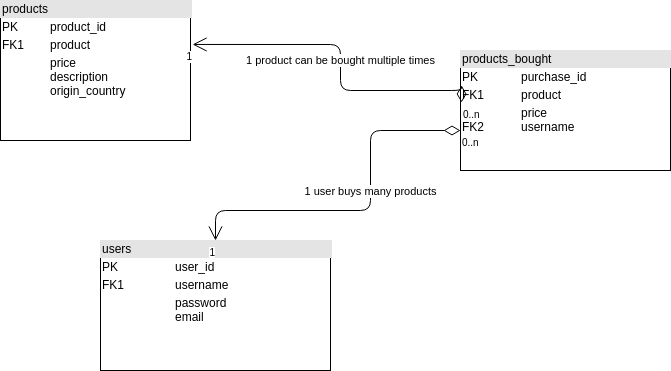

The diagram above was exported from draw.io. Its source (the exported page's mxGraphModel, read from the mxfile embedded in the PNG):
<mxGraphModel dx="801" dy="462" grid="1" gridSize="10" guides="1" tooltips="1" connect="1" arrows="1" fold="1" page="1" pageScale="1" pageWidth="827" pageHeight="1169" background="#FFFFFF" math="0" shadow="0">
  <root>
    <mxCell id="WIyWlLk6GJQsqaUBKTNV-0" />
    <mxCell id="WIyWlLk6GJQsqaUBKTNV-1" parent="WIyWlLk6GJQsqaUBKTNV-0" />
    <mxCell id="WV_WCdrjvJcXfBapkm6G-2" value="&lt;div style=&quot;box-sizing: border-box ; width: 100% ; background: #e4e4e4 ; padding: 2px&quot;&gt;products&lt;/div&gt;&lt;table style=&quot;width: 100% ; font-size: 1em&quot; cellpadding=&quot;2&quot; cellspacing=&quot;0&quot;&gt;&lt;tbody&gt;&lt;tr&gt;&lt;td&gt;PK&lt;/td&gt;&lt;td&gt;product_id&lt;/td&gt;&lt;/tr&gt;&lt;tr&gt;&lt;td&gt;FK1&lt;/td&gt;&lt;td&gt;product&lt;/td&gt;&lt;/tr&gt;&lt;tr&gt;&lt;td&gt;&lt;/td&gt;&lt;td&gt;price&lt;br&gt;description&lt;br&gt;origin_country&lt;br&gt;&lt;br&gt;&lt;/td&gt;&lt;/tr&gt;&lt;/tbody&gt;&lt;/table&gt;" style="verticalAlign=top;align=left;overflow=fill;html=1;" vertex="1" parent="WIyWlLk6GJQsqaUBKTNV-1">
      <mxGeometry x="90" y="120" width="190" height="140" as="geometry" />
    </mxCell>
    <mxCell id="WV_WCdrjvJcXfBapkm6G-3" value="&lt;div style=&quot;box-sizing: border-box ; width: 100% ; background: #e4e4e4 ; padding: 2px&quot;&gt;users&lt;/div&gt;&lt;table style=&quot;width: 100% ; font-size: 1em&quot; cellpadding=&quot;2&quot; cellspacing=&quot;0&quot;&gt;&lt;tbody&gt;&lt;tr&gt;&lt;td&gt;PK&lt;/td&gt;&lt;td&gt;user_id&lt;/td&gt;&lt;/tr&gt;&lt;tr&gt;&lt;td&gt;FK1&lt;/td&gt;&lt;td&gt;username&lt;/td&gt;&lt;/tr&gt;&lt;tr&gt;&lt;td&gt;&lt;/td&gt;&lt;td&gt;password&lt;br&gt;email&lt;/td&gt;&lt;/tr&gt;&lt;/tbody&gt;&lt;/table&gt;" style="verticalAlign=top;align=left;overflow=fill;html=1;" vertex="1" parent="WIyWlLk6GJQsqaUBKTNV-1">
      <mxGeometry x="190" y="360" width="230" height="130" as="geometry" />
    </mxCell>
    <mxCell id="WV_WCdrjvJcXfBapkm6G-4" value="&lt;div style=&quot;box-sizing: border-box ; width: 100% ; background: #e4e4e4 ; padding: 2px&quot;&gt;products_bought&lt;/div&gt;&lt;table style=&quot;width: 100% ; font-size: 1em&quot; cellpadding=&quot;2&quot; cellspacing=&quot;0&quot;&gt;&lt;tbody&gt;&lt;tr&gt;&lt;td&gt;PK&lt;/td&gt;&lt;td&gt;purchase_id&lt;/td&gt;&lt;/tr&gt;&lt;tr&gt;&lt;td&gt;FK1&lt;/td&gt;&lt;td&gt;product&lt;/td&gt;&lt;/tr&gt;&lt;tr&gt;&lt;td&gt;&lt;br&gt;FK2&lt;/td&gt;&lt;td&gt;price&lt;br&gt;username&lt;/td&gt;&lt;/tr&gt;&lt;/tbody&gt;&lt;/table&gt;" style="verticalAlign=top;align=left;overflow=fill;html=1;" vertex="1" parent="WIyWlLk6GJQsqaUBKTNV-1">
      <mxGeometry x="550" y="170" width="210" height="120" as="geometry" />
    </mxCell>
    <mxCell id="WV_WCdrjvJcXfBapkm6G-5" value="1 user buys many products" style="endArrow=open;html=1;endSize=12;startArrow=diamondThin;startSize=14;startFill=0;edgeStyle=orthogonalEdgeStyle;" edge="1" parent="WIyWlLk6GJQsqaUBKTNV-1" target="WV_WCdrjvJcXfBapkm6G-3">
      <mxGeometry x="-0.1467" relative="1" as="geometry">
        <mxPoint x="550" y="250" as="sourcePoint" />
        <mxPoint x="490" y="300" as="targetPoint" />
        <Array as="points">
          <mxPoint x="460" y="250" />
          <mxPoint x="460" y="330" />
          <mxPoint x="305" y="330" />
        </Array>
        <mxPoint as="offset" />
      </mxGeometry>
    </mxCell>
    <mxCell id="WV_WCdrjvJcXfBapkm6G-6" value="0..n" style="resizable=0;html=1;align=left;verticalAlign=top;labelBackgroundColor=#ffffff;fontSize=10;" connectable="0" vertex="1" parent="WV_WCdrjvJcXfBapkm6G-5">
      <mxGeometry x="-1" relative="1" as="geometry" />
    </mxCell>
    <mxCell id="WV_WCdrjvJcXfBapkm6G-7" value="1" style="resizable=0;html=1;align=right;verticalAlign=top;labelBackgroundColor=#ffffff;fontSize=10;" connectable="0" vertex="1" parent="WV_WCdrjvJcXfBapkm6G-5">
      <mxGeometry x="1" relative="1" as="geometry" />
    </mxCell>
    <mxCell id="WV_WCdrjvJcXfBapkm6G-11" value="1 product can be bought multiple times" style="endArrow=open;html=1;endSize=12;startArrow=diamondThin;startSize=14;startFill=0;edgeStyle=orthogonalEdgeStyle;exitX=0.005;exitY=0.433;exitDx=0;exitDy=0;exitPerimeter=0;entryX=1.011;entryY=0.314;entryDx=0;entryDy=0;entryPerimeter=0;" edge="1" parent="WIyWlLk6GJQsqaUBKTNV-1" source="WV_WCdrjvJcXfBapkm6G-4" target="WV_WCdrjvJcXfBapkm6G-2">
      <mxGeometry relative="1" as="geometry">
        <mxPoint x="280" y="165" as="sourcePoint" />
        <mxPoint x="280" y="200" as="targetPoint" />
        <Array as="points">
          <mxPoint x="551" y="210" />
          <mxPoint x="430" y="210" />
          <mxPoint x="430" y="164" />
        </Array>
      </mxGeometry>
    </mxCell>
    <mxCell id="WV_WCdrjvJcXfBapkm6G-12" value="0..n" style="resizable=0;html=1;align=left;verticalAlign=top;labelBackgroundColor=#ffffff;fontSize=10;" connectable="0" vertex="1" parent="WV_WCdrjvJcXfBapkm6G-11">
      <mxGeometry x="-1" relative="1" as="geometry" />
    </mxCell>
    <mxCell id="WV_WCdrjvJcXfBapkm6G-13" value="1" style="resizable=0;html=1;align=right;verticalAlign=top;labelBackgroundColor=#ffffff;fontSize=10;" connectable="0" vertex="1" parent="WV_WCdrjvJcXfBapkm6G-11">
      <mxGeometry x="1" relative="1" as="geometry" />
    </mxCell>
  </root>
</mxGraphModel>